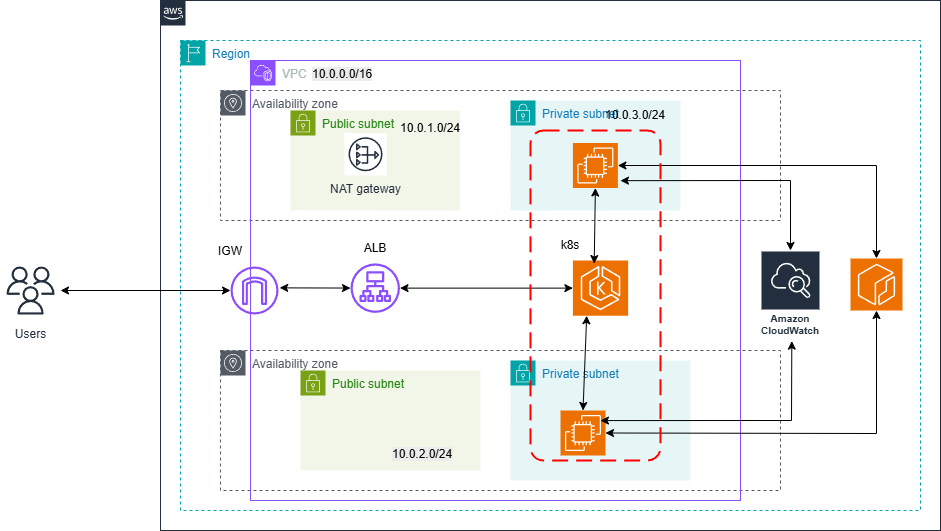

The diagram above was exported from draw.io. Its source (the exported page's mxGraphModel, read from the mxfile embedded in the PNG):
<mxGraphModel dx="1759" dy="398" grid="1" gridSize="10" guides="1" tooltips="1" connect="1" arrows="1" fold="1" page="1" pageScale="1" pageWidth="850" pageHeight="1100" math="0" shadow="0">
  <root>
    <mxCell id="0" />
    <mxCell id="1" parent="0" />
    <mxCell id="Qk8pIy0q3l3qNK2RfLfq-1" value="&lt;br&gt;&lt;div&gt;&lt;br&gt;&lt;/div&gt;" style="points=[[0,0],[0.25,0],[0.5,0],[0.75,0],[1,0],[1,0.25],[1,0.5],[1,0.75],[1,1],[0.75,1],[0.5,1],[0.25,1],[0,1],[0,0.75],[0,0.5],[0,0.25]];outlineConnect=0;gradientColor=none;html=1;whiteSpace=wrap;fontSize=12;fontStyle=0;container=1;pointerEvents=0;collapsible=0;recursiveResize=0;shape=mxgraph.aws4.group;grIcon=mxgraph.aws4.group_aws_cloud_alt;strokeColor=#232F3E;fillColor=none;verticalAlign=top;align=left;spacingLeft=30;fontColor=#232F3E;dashed=0;" parent="1" vertex="1">
      <mxGeometry x="100" y="150" width="780" height="530" as="geometry" />
    </mxCell>
    <mxCell id="Qk8pIy0q3l3qNK2RfLfq-2" value="Region" style="points=[[0,0],[0.25,0],[0.5,0],[0.75,0],[1,0],[1,0.25],[1,0.5],[1,0.75],[1,1],[0.75,1],[0.5,1],[0.25,1],[0,1],[0,0.75],[0,0.5],[0,0.25]];outlineConnect=0;gradientColor=none;html=1;whiteSpace=wrap;fontSize=12;fontStyle=0;container=1;pointerEvents=0;collapsible=0;recursiveResize=0;shape=mxgraph.aws4.group;grIcon=mxgraph.aws4.group_region;strokeColor=#00A4A6;fillColor=none;verticalAlign=top;align=left;spacingLeft=30;fontColor=#147EBA;dashed=1;" parent="Qk8pIy0q3l3qNK2RfLfq-1" vertex="1">
      <mxGeometry x="20" y="40" width="740" height="470" as="geometry" />
    </mxCell>
    <mxCell id="Qk8pIy0q3l3qNK2RfLfq-3" value="Availability zone" style="sketch=0;outlineConnect=0;gradientColor=none;html=1;whiteSpace=wrap;fontSize=12;fontStyle=0;shape=mxgraph.aws4.group;grIcon=mxgraph.aws4.group_availability_zone;strokeColor=#545B64;fillColor=none;verticalAlign=top;align=left;spacingLeft=30;fontColor=#545B64;dashed=1;" parent="Qk8pIy0q3l3qNK2RfLfq-2" vertex="1">
      <mxGeometry x="40" y="50" width="560" height="130" as="geometry" />
    </mxCell>
    <mxCell id="Qk8pIy0q3l3qNK2RfLfq-4" value="Availability zone" style="sketch=0;outlineConnect=0;gradientColor=none;html=1;whiteSpace=wrap;fontSize=12;fontStyle=0;shape=mxgraph.aws4.group;grIcon=mxgraph.aws4.group_availability_zone;strokeColor=#545B64;fillColor=none;verticalAlign=top;align=left;spacingLeft=30;fontColor=#545B64;dashed=1;" parent="Qk8pIy0q3l3qNK2RfLfq-2" vertex="1">
      <mxGeometry x="40" y="310" width="560" height="140" as="geometry" />
    </mxCell>
    <mxCell id="B76jfhIOwfy_LgwpocZM-6" value="" style="sketch=0;outlineConnect=0;fontColor=#232F3E;gradientColor=none;fillColor=#8C4FFF;strokeColor=none;dashed=0;verticalLabelPosition=bottom;verticalAlign=top;align=center;html=1;fontSize=12;fontStyle=0;aspect=fixed;pointerEvents=1;shape=mxgraph.aws4.internet_gateway;" parent="Qk8pIy0q3l3qNK2RfLfq-2" vertex="1">
      <mxGeometry x="50" y="226" width="48" height="48" as="geometry" />
    </mxCell>
    <mxCell id="B76jfhIOwfy_LgwpocZM-12" value="Amazon CloudWatch" style="sketch=0;outlineConnect=0;fontColor=#232F3E;gradientColor=none;strokeColor=#ffffff;fillColor=#232F3E;dashed=0;verticalLabelPosition=middle;verticalAlign=bottom;align=center;html=1;whiteSpace=wrap;fontSize=10;fontStyle=1;spacing=3;shape=mxgraph.aws4.productIcon;prIcon=mxgraph.aws4.cloudwatch;" parent="Qk8pIy0q3l3qNK2RfLfq-2" vertex="1">
      <mxGeometry x="580" y="210" width="60" height="90" as="geometry" />
    </mxCell>
    <mxCell id="B76jfhIOwfy_LgwpocZM-13" value="" style="sketch=0;points=[[0,0,0],[0.25,0,0],[0.5,0,0],[0.75,0,0],[1,0,0],[0,1,0],[0.25,1,0],[0.5,1,0],[0.75,1,0],[1,1,0],[0,0.25,0],[0,0.5,0],[0,0.75,0],[1,0.25,0],[1,0.5,0],[1,0.75,0]];outlineConnect=0;fontColor=#232F3E;fillColor=#ED7100;strokeColor=#ffffff;dashed=0;verticalLabelPosition=bottom;verticalAlign=top;align=center;html=1;fontSize=12;fontStyle=0;aspect=fixed;shape=mxgraph.aws4.resourceIcon;resIcon=mxgraph.aws4.ecr;" parent="Qk8pIy0q3l3qNK2RfLfq-2" vertex="1">
      <mxGeometry x="670" y="218" width="52" height="52" as="geometry" />
    </mxCell>
    <mxCell id="B76jfhIOwfy_LgwpocZM-36" value="IGW" style="text;html=1;align=center;verticalAlign=middle;whiteSpace=wrap;rounded=0;" parent="Qk8pIy0q3l3qNK2RfLfq-2" vertex="1">
      <mxGeometry x="20" y="196" width="60" height="30" as="geometry" />
    </mxCell>
    <mxCell id="Qk8pIy0q3l3qNK2RfLfq-5" value="Users" style="sketch=0;outlineConnect=0;fontColor=#232F3E;gradientColor=none;strokeColor=#232F3E;fillColor=#ffffff;dashed=0;verticalLabelPosition=bottom;verticalAlign=top;align=center;html=1;fontSize=12;fontStyle=0;aspect=fixed;shape=mxgraph.aws4.resourceIcon;resIcon=mxgraph.aws4.users;" parent="1" vertex="1">
      <mxGeometry x="-60" y="410" width="60" height="60" as="geometry" />
    </mxCell>
    <mxCell id="B76jfhIOwfy_LgwpocZM-1" value="VPC" style="points=[[0,0],[0.25,0],[0.5,0],[0.75,0],[1,0],[1,0.25],[1,0.5],[1,0.75],[1,1],[0.75,1],[0.5,1],[0.25,1],[0,1],[0,0.75],[0,0.5],[0,0.25]];outlineConnect=0;gradientColor=none;html=1;whiteSpace=wrap;fontSize=12;fontStyle=0;container=1;pointerEvents=0;collapsible=0;recursiveResize=0;shape=mxgraph.aws4.group;grIcon=mxgraph.aws4.group_vpc2;strokeColor=#8C4FFF;fillColor=none;verticalAlign=top;align=left;spacingLeft=30;fontColor=#AAB7B8;dashed=0;" parent="1" vertex="1">
      <mxGeometry x="190" y="210" width="490" height="440" as="geometry" />
    </mxCell>
    <mxCell id="B76jfhIOwfy_LgwpocZM-4" value="Private subnet" style="points=[[0,0],[0.25,0],[0.5,0],[0.75,0],[1,0],[1,0.25],[1,0.5],[1,0.75],[1,1],[0.75,1],[0.5,1],[0.25,1],[0,1],[0,0.75],[0,0.5],[0,0.25]];outlineConnect=0;gradientColor=none;html=1;whiteSpace=wrap;fontSize=12;fontStyle=0;container=1;pointerEvents=0;collapsible=0;recursiveResize=0;shape=mxgraph.aws4.group;grIcon=mxgraph.aws4.group_security_group;grStroke=0;strokeColor=#00A4A6;fillColor=#E6F6F7;verticalAlign=top;align=left;spacingLeft=30;fontColor=#147EBA;dashed=0;" parent="B76jfhIOwfy_LgwpocZM-1" vertex="1">
      <mxGeometry x="260" y="40" width="170" height="110" as="geometry" />
    </mxCell>
    <mxCell id="B76jfhIOwfy_LgwpocZM-8" value="" style="sketch=0;points=[[0,0,0],[0.25,0,0],[0.5,0,0],[0.75,0,0],[1,0,0],[0,1,0],[0.25,1,0],[0.5,1,0],[0.75,1,0],[1,1,0],[0,0.25,0],[0,0.5,0],[0,0.75,0],[1,0.25,0],[1,0.5,0],[1,0.75,0]];outlineConnect=0;fontColor=#232F3E;fillColor=#ED7100;strokeColor=#ffffff;dashed=0;verticalLabelPosition=bottom;verticalAlign=top;align=center;html=1;fontSize=12;fontStyle=0;aspect=fixed;shape=mxgraph.aws4.resourceIcon;resIcon=mxgraph.aws4.ec2;" parent="B76jfhIOwfy_LgwpocZM-4" vertex="1">
      <mxGeometry x="62.38" y="42.5" width="45" height="45" as="geometry" />
    </mxCell>
    <mxCell id="B76jfhIOwfy_LgwpocZM-39" value="10.0.3.0/24" style="text;html=1;align=center;verticalAlign=middle;whiteSpace=wrap;rounded=0;" parent="B76jfhIOwfy_LgwpocZM-4" vertex="1">
      <mxGeometry x="95" width="60" height="30" as="geometry" />
    </mxCell>
    <mxCell id="B76jfhIOwfy_LgwpocZM-5" value="Private subnet" style="points=[[0,0],[0.25,0],[0.5,0],[0.75,0],[1,0],[1,0.25],[1,0.5],[1,0.75],[1,1],[0.75,1],[0.5,1],[0.25,1],[0,1],[0,0.75],[0,0.5],[0,0.25]];outlineConnect=0;gradientColor=none;html=1;whiteSpace=wrap;fontSize=12;fontStyle=0;container=1;pointerEvents=0;collapsible=0;recursiveResize=0;shape=mxgraph.aws4.group;grIcon=mxgraph.aws4.group_security_group;grStroke=0;strokeColor=#00A4A6;fillColor=#E6F6F7;verticalAlign=top;align=left;spacingLeft=30;fontColor=#147EBA;dashed=0;" parent="B76jfhIOwfy_LgwpocZM-1" vertex="1">
      <mxGeometry x="260" y="300" width="180" height="120" as="geometry" />
    </mxCell>
    <mxCell id="B76jfhIOwfy_LgwpocZM-9" value="" style="sketch=0;points=[[0,0,0],[0.25,0,0],[0.5,0,0],[0.75,0,0],[1,0,0],[0,1,0],[0.25,1,0],[0.5,1,0],[0.75,1,0],[1,1,0],[0,0.25,0],[0,0.5,0],[0,0.75,0],[1,0.25,0],[1,0.5,0],[1,0.75,0]];outlineConnect=0;fontColor=#232F3E;fillColor=#ED7100;strokeColor=#ffffff;dashed=0;verticalLabelPosition=bottom;verticalAlign=top;align=center;html=1;fontSize=12;fontStyle=0;aspect=fixed;shape=mxgraph.aws4.resourceIcon;resIcon=mxgraph.aws4.ec2;" parent="B76jfhIOwfy_LgwpocZM-5" vertex="1">
      <mxGeometry x="50" y="50" width="45" height="45" as="geometry" />
    </mxCell>
    <mxCell id="B76jfhIOwfy_LgwpocZM-7" value="" style="sketch=0;outlineConnect=0;fontColor=#232F3E;gradientColor=none;fillColor=#8C4FFF;strokeColor=none;dashed=0;verticalLabelPosition=bottom;verticalAlign=top;align=center;html=1;fontSize=12;fontStyle=0;aspect=fixed;pointerEvents=1;shape=mxgraph.aws4.application_load_balancer;" parent="B76jfhIOwfy_LgwpocZM-1" vertex="1">
      <mxGeometry x="100" y="202.88" width="49.5" height="49.5" as="geometry" />
    </mxCell>
    <mxCell id="B76jfhIOwfy_LgwpocZM-10" value="" style="sketch=0;points=[[0,0,0],[0.25,0,0],[0.5,0,0],[0.75,0,0],[1,0,0],[0,1,0],[0.25,1,0],[0.5,1,0],[0.75,1,0],[1,1,0],[0,0.25,0],[0,0.5,0],[0,0.75,0],[1,0.25,0],[1,0.5,0],[1,0.75,0]];outlineConnect=0;fontColor=#232F3E;fillColor=#ED7100;strokeColor=#ffffff;dashed=0;verticalLabelPosition=bottom;verticalAlign=top;align=center;html=1;fontSize=12;fontStyle=0;aspect=fixed;shape=mxgraph.aws4.resourceIcon;resIcon=mxgraph.aws4.eks;" parent="B76jfhIOwfy_LgwpocZM-1" vertex="1">
      <mxGeometry x="322.38" y="200" width="55.25" height="55.25" as="geometry" />
    </mxCell>
    <mxCell id="B76jfhIOwfy_LgwpocZM-16" value="Public subnet" style="points=[[0,0],[0.25,0],[0.5,0],[0.75,0],[1,0],[1,0.25],[1,0.5],[1,0.75],[1,1],[0.75,1],[0.5,1],[0.25,1],[0,1],[0,0.75],[0,0.5],[0,0.25]];outlineConnect=0;gradientColor=none;html=1;whiteSpace=wrap;fontSize=12;fontStyle=0;container=1;pointerEvents=0;collapsible=0;recursiveResize=0;shape=mxgraph.aws4.group;grIcon=mxgraph.aws4.group_security_group;grStroke=0;strokeColor=#7AA116;fillColor=#F2F6E8;verticalAlign=top;align=left;spacingLeft=30;fontColor=#248814;dashed=0;" parent="B76jfhIOwfy_LgwpocZM-1" vertex="1">
      <mxGeometry x="40" y="50" width="169.5" height="100" as="geometry" />
    </mxCell>
    <mxCell id="B76jfhIOwfy_LgwpocZM-18" value="NAT gateway" style="sketch=0;outlineConnect=0;fontColor=#232F3E;gradientColor=none;strokeColor=#232F3E;fillColor=#ffffff;dashed=0;verticalLabelPosition=bottom;verticalAlign=top;align=center;html=1;fontSize=12;fontStyle=0;aspect=fixed;shape=mxgraph.aws4.resourceIcon;resIcon=mxgraph.aws4.nat_gateway;" parent="B76jfhIOwfy_LgwpocZM-16" vertex="1">
      <mxGeometry x="53.75" y="22.5" width="42.5" height="42.5" as="geometry" />
    </mxCell>
    <mxCell id="B76jfhIOwfy_LgwpocZM-40" value="10.0.1.0/24" style="text;html=1;align=center;verticalAlign=middle;whiteSpace=wrap;rounded=0;" parent="B76jfhIOwfy_LgwpocZM-16" vertex="1">
      <mxGeometry x="109.5" y="2.5" width="60" height="30" as="geometry" />
    </mxCell>
    <mxCell id="B76jfhIOwfy_LgwpocZM-17" value="Public subnet" style="points=[[0,0],[0.25,0],[0.5,0],[0.75,0],[1,0],[1,0.25],[1,0.5],[1,0.75],[1,1],[0.75,1],[0.5,1],[0.25,1],[0,1],[0,0.75],[0,0.5],[0,0.25]];outlineConnect=0;gradientColor=none;html=1;whiteSpace=wrap;fontSize=12;fontStyle=0;container=1;pointerEvents=0;collapsible=0;recursiveResize=0;shape=mxgraph.aws4.group;grIcon=mxgraph.aws4.group_security_group;grStroke=0;strokeColor=#7AA116;fillColor=#F2F6E8;verticalAlign=top;align=left;spacingLeft=30;fontColor=#248814;dashed=0;" parent="B76jfhIOwfy_LgwpocZM-1" vertex="1">
      <mxGeometry x="50" y="310" width="180" height="100" as="geometry" />
    </mxCell>
    <mxCell id="B76jfhIOwfy_LgwpocZM-21" value="" style="endArrow=classic;startArrow=classic;html=1;rounded=0;entryX=0;entryY=0.5;entryDx=0;entryDy=0;entryPerimeter=0;" parent="B76jfhIOwfy_LgwpocZM-1" source="B76jfhIOwfy_LgwpocZM-7" target="B76jfhIOwfy_LgwpocZM-10" edge="1">
      <mxGeometry width="50" height="50" relative="1" as="geometry">
        <mxPoint x="110" y="300" as="sourcePoint" />
        <mxPoint x="160" y="250" as="targetPoint" />
      </mxGeometry>
    </mxCell>
    <mxCell id="B76jfhIOwfy_LgwpocZM-25" value="" style="endArrow=classic;startArrow=classic;html=1;rounded=0;entryX=0.5;entryY=1;entryDx=0;entryDy=0;entryPerimeter=0;exitX=0.386;exitY=0.056;exitDx=0;exitDy=0;exitPerimeter=0;" parent="B76jfhIOwfy_LgwpocZM-1" source="B76jfhIOwfy_LgwpocZM-10" target="B76jfhIOwfy_LgwpocZM-8" edge="1">
      <mxGeometry width="50" height="50" relative="1" as="geometry">
        <mxPoint x="260" y="200" as="sourcePoint" />
        <mxPoint x="310" y="150" as="targetPoint" />
      </mxGeometry>
    </mxCell>
    <mxCell id="B76jfhIOwfy_LgwpocZM-26" value="" style="endArrow=classic;startArrow=classic;html=1;rounded=0;entryX=0.25;entryY=1;entryDx=0;entryDy=0;entryPerimeter=0;exitX=0.5;exitY=0;exitDx=0;exitDy=0;exitPerimeter=0;" parent="B76jfhIOwfy_LgwpocZM-1" source="B76jfhIOwfy_LgwpocZM-9" target="B76jfhIOwfy_LgwpocZM-10" edge="1">
      <mxGeometry width="50" height="50" relative="1" as="geometry">
        <mxPoint x="260" y="390" as="sourcePoint" />
        <mxPoint x="310" y="340" as="targetPoint" />
      </mxGeometry>
    </mxCell>
    <mxCell id="B76jfhIOwfy_LgwpocZM-37" value="ALB" style="text;html=1;align=center;verticalAlign=middle;whiteSpace=wrap;rounded=0;" parent="B76jfhIOwfy_LgwpocZM-1" vertex="1">
      <mxGeometry x="94.75" y="172.88" width="60" height="30" as="geometry" />
    </mxCell>
    <mxCell id="B76jfhIOwfy_LgwpocZM-46" value="&lt;span data-mx-given-colors=&quot;{&amp;quot;color&amp;quot;:&amp;quot;rgb(0, 0, 0)&amp;quot;,&amp;quot;background-color&amp;quot;:&amp;quot;rgb(236, 236, 236)&amp;quot;}&quot; style=&quot;forced-color-adjust: none; color: light-dark(rgb(0, 0, 0), rgb(237, 237, 237)); font-family: Helvetica; font-size: 12px; font-style: normal; font-variant-ligatures: normal; font-variant-caps: normal; font-weight: 400; letter-spacing: normal; orphans: 2; text-align: center; text-indent: 0px; text-transform: none; widows: 2; word-spacing: 0px; -webkit-text-stroke-width: 0px; white-space: normal; background-color: light-dark(rgb(236, 236, 236), rgb(34, 34, 34)); text-decoration-thickness: initial; text-decoration-style: initial; text-decoration-color: initial; float: none; display: inline !important;&quot;&gt;10.0.0.0/16&lt;/span&gt;&lt;div style=&quot;forced-color-adjust: none;&quot;&gt;&lt;br style=&quot;forced-color-adjust: none; color: rgb(35, 47, 62); font-family: Helvetica; font-size: 12px; font-style: normal; font-variant-ligatures: normal; font-variant-caps: normal; font-weight: 400; letter-spacing: normal; orphans: 2; text-align: left; text-indent: 0px; text-transform: none; widows: 2; word-spacing: 0px; -webkit-text-stroke-width: 0px; white-space: normal; background-color: rgb(236, 236, 236); text-decoration-thickness: initial; text-decoration-style: initial; text-decoration-color: initial;&quot;&gt;&#10;&#10;&lt;/div&gt;" style="text;whiteSpace=wrap;html=1;" parent="B76jfhIOwfy_LgwpocZM-1" vertex="1">
      <mxGeometry x="59.5" width="90" height="30" as="geometry" />
    </mxCell>
    <mxCell id="B76jfhIOwfy_LgwpocZM-19" value="" style="endArrow=classic;startArrow=classic;html=1;rounded=0;" parent="1" source="Qk8pIy0q3l3qNK2RfLfq-5" target="B76jfhIOwfy_LgwpocZM-6" edge="1">
      <mxGeometry width="50" height="50" relative="1" as="geometry">
        <mxPoint x="300" y="510" as="sourcePoint" />
        <mxPoint x="350" y="460" as="targetPoint" />
      </mxGeometry>
    </mxCell>
    <mxCell id="B76jfhIOwfy_LgwpocZM-20" value="" style="endArrow=classic;startArrow=classic;html=1;rounded=0;exitX=1.025;exitY=0.445;exitDx=0;exitDy=0;exitPerimeter=0;" parent="1" source="B76jfhIOwfy_LgwpocZM-6" target="B76jfhIOwfy_LgwpocZM-7" edge="1">
      <mxGeometry width="50" height="50" relative="1" as="geometry">
        <mxPoint x="300" y="510" as="sourcePoint" />
        <mxPoint x="350" y="460" as="targetPoint" />
      </mxGeometry>
    </mxCell>
    <mxCell id="B76jfhIOwfy_LgwpocZM-34" value="" style="endArrow=classic;startArrow=classic;html=1;rounded=0;exitX=1;exitY=0.5;exitDx=0;exitDy=0;exitPerimeter=0;entryX=0.5;entryY=1;entryDx=0;entryDy=0;entryPerimeter=0;" parent="1" source="B76jfhIOwfy_LgwpocZM-9" target="B76jfhIOwfy_LgwpocZM-13" edge="1">
      <mxGeometry width="50" height="50" relative="1" as="geometry">
        <mxPoint x="720" y="540" as="sourcePoint" />
        <mxPoint x="770" y="490" as="targetPoint" />
        <Array as="points">
          <mxPoint x="816" y="583" />
        </Array>
      </mxGeometry>
    </mxCell>
    <mxCell id="B76jfhIOwfy_LgwpocZM-35" value="" style="endArrow=classic;startArrow=classic;html=1;rounded=0;exitX=1;exitY=0.5;exitDx=0;exitDy=0;exitPerimeter=0;entryX=0.5;entryY=0;entryDx=0;entryDy=0;entryPerimeter=0;" parent="1" source="B76jfhIOwfy_LgwpocZM-8" target="B76jfhIOwfy_LgwpocZM-13" edge="1">
      <mxGeometry width="50" height="50" relative="1" as="geometry">
        <mxPoint x="720" y="360" as="sourcePoint" />
        <mxPoint x="770" y="310" as="targetPoint" />
        <Array as="points">
          <mxPoint x="816" y="315" />
        </Array>
      </mxGeometry>
    </mxCell>
    <mxCell id="B76jfhIOwfy_LgwpocZM-38" value="" style="rounded=1;arcSize=10;dashed=1;strokeColor=#ff0000;fillColor=none;gradientColor=none;dashPattern=8 4;strokeWidth=2;" parent="1" vertex="1">
      <mxGeometry x="470" y="280" width="130" height="330" as="geometry" />
    </mxCell>
    <mxCell id="B76jfhIOwfy_LgwpocZM-47" value="&lt;span style=&quot;forced-color-adjust: none; color: rgb(0, 0, 0); font-family: Helvetica; font-size: 12px; font-style: normal; font-variant-ligatures: normal; font-variant-caps: normal; font-weight: 400; letter-spacing: normal; orphans: 2; text-align: center; text-indent: 0px; text-transform: none; widows: 2; word-spacing: 0px; -webkit-text-stroke-width: 0px; white-space: normal; background-color: rgb(236, 236, 236); text-decoration-thickness: initial; text-decoration-style: initial; text-decoration-color: initial; float: none; display: inline !important;&quot;&gt;10.0.2.0/24&lt;/span&gt;&lt;div style=&quot;forced-color-adjust: none;&quot;&gt;&lt;br style=&quot;forced-color-adjust: none; color: rgb(35, 47, 62); font-family: Helvetica; font-size: 12px; font-style: normal; font-variant-ligatures: normal; font-variant-caps: normal; font-weight: 400; letter-spacing: normal; orphans: 2; text-align: left; text-indent: 0px; text-transform: none; widows: 2; word-spacing: 0px; -webkit-text-stroke-width: 0px; white-space: normal; background-color: rgb(236, 236, 236); text-decoration-thickness: initial; text-decoration-style: initial; text-decoration-color: initial;&quot;&gt;&lt;br&gt;&lt;br&gt;&lt;/div&gt;" style="text;whiteSpace=wrap;html=1;" parent="1" vertex="1">
      <mxGeometry x="330" y="590" width="90" height="30" as="geometry" />
    </mxCell>
    <mxCell id="B76jfhIOwfy_LgwpocZM-49" value="k8s" style="text;html=1;align=center;verticalAlign=middle;whiteSpace=wrap;rounded=0;" parent="1" vertex="1">
      <mxGeometry x="480" y="380" width="60" height="30" as="geometry" />
    </mxCell>
    <mxCell id="B76jfhIOwfy_LgwpocZM-50" value="" style="endArrow=classic;startArrow=classic;html=1;rounded=0;exitX=0.538;exitY=0.879;exitDx=0;exitDy=0;exitPerimeter=0;entryX=0.522;entryY=1.007;entryDx=0;entryDy=0;entryPerimeter=0;" parent="1" source="B76jfhIOwfy_LgwpocZM-38" target="B76jfhIOwfy_LgwpocZM-12" edge="1">
      <mxGeometry width="50" height="50" relative="1" as="geometry">
        <mxPoint x="700" y="490" as="sourcePoint" />
        <mxPoint x="750" y="440" as="targetPoint" />
        <Array as="points">
          <mxPoint x="731" y="570" />
        </Array>
      </mxGeometry>
    </mxCell>
    <mxCell id="B76jfhIOwfy_LgwpocZM-51" value="" style="endArrow=classic;startArrow=classic;html=1;rounded=0;exitX=0.692;exitY=0.152;exitDx=0;exitDy=0;exitPerimeter=0;" parent="1" source="B76jfhIOwfy_LgwpocZM-38" target="B76jfhIOwfy_LgwpocZM-12" edge="1">
      <mxGeometry width="50" height="50" relative="1" as="geometry">
        <mxPoint x="700" y="490" as="sourcePoint" />
        <mxPoint x="750" y="440" as="targetPoint" />
        <Array as="points">
          <mxPoint x="730" y="330" />
        </Array>
      </mxGeometry>
    </mxCell>
  </root>
</mxGraphModel>